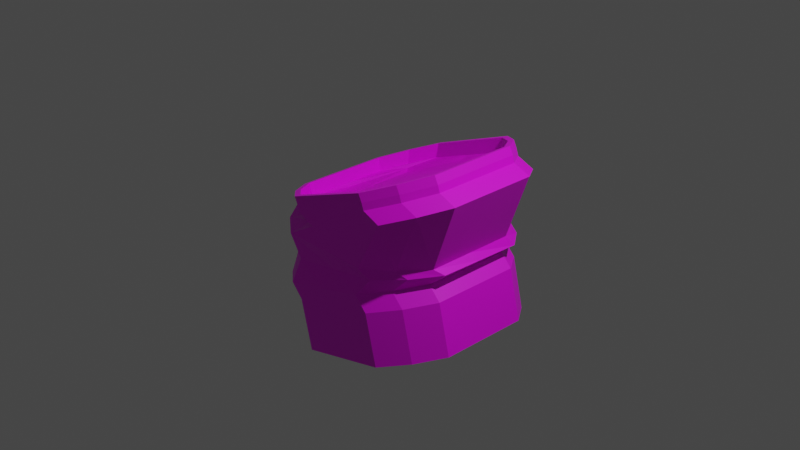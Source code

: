 # Source: agression-beverage.blend  (saved by Blender 3.1.7; exported with 4.5.12 LTS)
import bpy
from mathutils import Matrix  # noqa: F401  (used for matrix-valued properties, if any)

bpy.ops.wm.read_factory_settings(use_empty=True)
scene = bpy.context.scene
scene.name = 'Scene'

# ---- collections
col_collection = bpy.data.collections.new('Collection'); scene.collection.children.link(col_collection)

# ---- images (referenced by path relative to the original .blend; pixels are not part of the script)
import os
ASSET_DIR = os.environ.get("B2B_ASSET_DIR", "")  # directory of the original .blend (textures are referenced by path, not embedded)
HERE = os.path.dirname(os.path.abspath(__file__))  # packed textures are extracted next to this script under _unpacked/

def load_image(name, relpath, width, height, colorspace="sRGB"):
    """Load a texture the original file referenced (path relative to the .blend, or extracted next to this script)."""
    p = next((c for c in (os.path.join(HERE, relpath), os.path.join(ASSET_DIR, relpath)) if relpath and os.path.exists(c)), "")
    if p:
        img = bpy.data.images.load(p, check_existing=True)
        img.name = name
    else:  # same state as the original file: an image datablock whose file is absent (Cycles renders it pink)
        img = bpy.data.images.new(name, width, height)
        img.source = "FILE"
        img.filepath = "//" + (relpath or name)
    img.colorspace_settings.name = colorspace
    return img
img_aggression_beverage = load_image('aggression-beverage', 'aggression-beverage.png', 1024, 1024, 'sRGB')

# ---- materials (node trees are filled in below, after node groups)
mat_material_001 = bpy.data.materials.new('Material.001')
mat_material_001.use_transparent_shadow = False

# ---- material node trees
mat_material_001.use_nodes = True; mat_material_001.node_tree.nodes.clear()
_N = mat_material_001.node_tree.nodes; _L = mat_material_001.node_tree.links
n0 = _N.new('ShaderNodeBsdfPrincipled'); n0.name = 'Principled BSDF'; n0.location = (10, 300)
n0.distribution = 'GGX'
n0.subsurface_method = 'RANDOM_WALK_SKIN'
n0.inputs[3].default_value = 1.45
n0.inputs[27].default_value = (0.0, 0.0, 0.0, 1.0)
n0.inputs[28].default_value = 1.0
n1 = _N.new('ShaderNodeOutputMaterial'); n1.name = 'Material Output'; n1.location = (300, 300)
n2 = _N.new('ShaderNodeTexImage'); n2.name = 'Image Texture'; n2.location = (-280, 280)
n2.image = img_aggression_beverage
n2.interpolation = 'Closest'
_L.new(n0.outputs[0], n1.inputs[0])
_L.new(n2.outputs[0], n0.inputs[0])
n1.is_active_output = True

# ---- world
world_world = bpy.data.worlds.new('World'); scene.world = world_world
world_world.use_nodes = True; world_world.node_tree.nodes.clear()
_N = world_world.node_tree.nodes; _L = world_world.node_tree.links
n0 = _N.new('ShaderNodeOutputWorld'); n0.name = 'World Output'; n0.location = (300, 300)
n1 = _N.new('ShaderNodeBackground'); n1.name = 'Background'; n1.location = (10, 300)
n1.inputs[0].default_value = (0.05088, 0.05088, 0.05088, 1.0)
_L.new(n1.outputs[0], n0.inputs[0])
n0.is_active_output = True
world_world.color = (0.05088, 0.05088, 0.05088)
world_world.use_sun_shadow = False
world_world.sun_shadow_jitter_overblur = 0.0

# ---- cameras
cam_camera = bpy.data.cameras.new('Camera')
cam_camera.clip_end = 100.0
cam_camera.ortho_scale = 7.314

# ---- lights
light_light = bpy.data.lights.new('Light', 'POINT')
light_light.transmission_factor = 0.0
light_light.energy = 1000.0
light_light.shadow_soft_size = 0.1
light_light.shadow_maximum_resolution = 0.006
light_light.use_absolute_resolution = True

# ---- meshes
me_cube_001 = bpy.data.meshes.new('Cube.001')
me_cube_001.from_pydata([(-0.4648, -0.7417, -1.219), (-0.6203, -0.7181, 0.2017), (-0.4656, 0.718, -1.23), (-0.6198, 0.7185, 0.2018), (0.9487, -0.7376, -0.8522), (0.7266, -0.7181, 0.7029), (0.947, 0.7221, -0.8641), (0.7261, 0.7185, 0.7027), (-0.6723, -0.02145, -1.352), (-0.8766, -0.008195, 0.2569), (1.191, -0.01595, -0.8684), (0.9978, -0.008195, 0.9546), (-0.6719, -0.5046, -1.348), (0.9978, -0.5041, 0.9546), (-0.8766, -0.5041, 0.2569), (1.191, -0.4991, -0.8645), (-0.8766, 0.4959, 0.2569), (1.19, 0.4756, -0.8724), (-0.6727, 0.4701, -1.356), (0.9978, 0.4959, 0.9546), (0.2583, 0.9517, -1.118), (0.06062, 1.0, 0.6057), (0.2599, -0.9727, -1.102), (0.06062, -1.0, 0.6057), (0.05316, -0.008195, 0.381), (0.2138, -0.01772, -0.9352), (0.05316, -0.851, 0.4118), (0.05316, 0.8444, 0.4118), (-0.2135, 0.9503, -1.24), (-0.408, -1.0, 0.4313), (-0.408, 1.0, 0.4313), (-0.2118, -0.9741, -1.225), (-0.7413, -0.009337, 0.1161), (-0.5775, -0.6769, 0.177), (-0.5775, 0.669, 0.177), (0.5292, 1.0, 0.7801), (0.7317, -0.9713, -0.9799), (0.6162, -0.008814, 0.5905), (0.6162, -0.6046, 0.5905), (0.6162, 0.5968, 0.5905), (0.7301, 0.9531, -0.9955), (0.5292, -1.0, 0.7801), (-0.7851, -0.7851, 0.0), (-0.7851, 0.7851, 0.0), (0.7851, 0.7851, 0.0), (0.7851, -0.7851, 0.0), (1.0, -0.008195, 0.0), (-1.0, -0.008195, 0.0), (-1.0, -0.5041, 0.0), (1.0, -0.5041, 0.0), (1.0, 0.4959, 0.0), (-1.0, 0.4959, 0.0), (0.0, -1.0, 0.0), (0.0, 1.0, 0.0), (-0.5, 1.0, 0.0), (-0.5, -1.0, 0.0), (0.5, -1.0, 0.0), (0.5, 1.0, 0.0), (-0.6097, -0.7851, 0.1791), (-0.6097, 0.7851, 0.1791), (0.8619, 0.7851, 0.7268), (0.8619, -0.7851, 0.7268), (1.063, -0.008195, 0.8017), (-0.8111, -0.008195, 0.1041), (-0.8111, -0.5041, 0.1041), (1.063, -0.5041, 0.8017), (1.063, 0.4959, 0.8017), (-0.8111, 0.4959, 0.1041), (0.1261, -1.0, 0.4529), (0.1261, 1.0, 0.4529), (-0.3425, 1.0, 0.2785), (-0.3425, -1.0, 0.2785), (0.5947, -1.0, 0.6273), (0.5947, 1.0, 0.6273), (-0.7809, 0.7808, -0.6385), (0.739, 0.7853, -0.2443), (0.7404, -0.7849, -0.2316), (0.9477, -0.007367, -0.184), (-0.9883, -0.01308, -0.6861), (-0.9878, -0.509, -0.682), (0.9481, -0.5033, -0.18), (0.9473, 0.4967, -0.1881), (-0.9887, 0.491, -0.6901), (-0.01944, -1.002, -0.427), (-0.02114, 0.9979, -0.4432), (-0.5051, 0.9965, -0.5687), (-0.5034, -1.003, -0.5525), (0.4645, -1.001, -0.3015), (0.4628, 0.9994, -0.3177), (-0.7796, -0.7894, -0.6258), (-0.4156, 0.7851, 0.1006), (1.056, 0.7851, 0.6483), (1.056, -0.7851, 0.6483), (1.257, -0.008195, 0.7232), (-0.617, -0.008195, 0.02563), (-0.617, -0.5041, 0.02563), (1.257, -0.5041, 0.7232), (1.257, 0.4959, 0.7232), (-0.617, 0.4959, 0.02563), (0.3202, -1.0, 0.3744), (0.3202, 1.0, 0.3744), (-0.1484, 1.0, 0.2), (-0.1484, -1.0, 0.2), (0.7888, -1.0, 0.5488), (0.7888, 1.0, 0.5488), (-0.4156, -0.7851, 0.1006), (-0.6345, -0.7851, 0.25), (-0.6345, 0.7851, 0.25), (0.8372, 0.7851, 0.7977), (0.8372, -0.7851, 0.7977), (1.039, -0.008195, 0.8727), (-0.8358, -0.008195, 0.1751), (-0.8358, -0.5041, 0.1751), (1.039, -0.5041, 0.8727), (1.039, 0.4959, 0.8727), (-0.8358, 0.4959, 0.1751), (0.1014, -1.0, 0.5239), (0.1014, 1.0, 0.5239), (-0.3672, 1.0, 0.3495), (-0.3672, -1.0, 0.3495), (0.57, -1.0, 0.6983), (0.57, 1.0, 0.6983), (-0.679, -0.7632, -0.3062), (-0.7165, 0.8051, -0.3738), (0.8365, 0.852, -0.1464), (0.8739, -0.7163, -0.07874), (1.068, 0.06608, -0.08109), (-0.9101, 0.00638, -0.3707), (-0.8982, -0.4889, -0.3494), (1.08, -0.4292, -0.05973), (1.056, 0.5696, -0.1028), (-0.9221, 0.5099, -0.3925), (0.1026, -0.9544, -0.1832), (0.05491, 1.043, -0.2694), (-0.4396, 1.028, -0.3418), (-0.3919, -0.9693, -0.2556), (0.5971, -0.9395, -0.1108), (0.5494, 1.058, -0.1969), (-0.6412, 0.7766, -0.7748), (0.8787, 0.7811, -0.3806), (0.8801, -0.7891, -0.3679), (1.087, -0.01161, -0.3203), (-0.8485, -0.01732, -0.8224), (-0.8481, -0.5132, -0.8183), (1.088, -0.5075, -0.3163), (1.087, 0.4925, -0.3244), (-0.849, 0.4868, -0.8264), (0.1203, -1.006, -0.5633), (0.1186, 0.9937, -0.5795), (-0.3654, 0.9923, -0.705), (-0.3637, -1.008, -0.6888), (0.6043, -1.005, -0.4378), (0.6026, 0.9951, -0.454), (-0.6399, -0.7936, -0.7621), (-0.5098, -0.6046, 0.1714), (0.05316, -0.6046, 0.381), (-0.5098, 0.5968, 0.1714), (0.05316, 0.5968, 0.381), (-0.5098, -0.008814, 0.1714), (0.6838, -0.6769, 0.6465), (0.6838, 0.669, 0.6465), (0.8476, -0.009337, 0.7074), (-0.8228, 0.4769, 0.277), (-0.6752, 0.7851, 0.3319), (0.5112, 0.9426, 0.7734), (0.7964, 0.7851, 0.8796), (0.944, -0.4847, 0.9345), (0.7964, -0.7851, 0.8796), (-0.39, -0.9426, 0.438), (-0.6752, -0.7851, 0.3319), (-0.8228, -0.4847, 0.277), (-0.8228, -0.008195, 0.277), (0.944, 0.4769, 0.9345), (0.944, -0.008195, 0.9345), (-0.39, 0.9426, 0.438), (0.06062, 0.9426, 0.6057), (0.5112, -0.9426, 0.7734), (0.06062, -0.9426, 0.6057), (-0.7963, 0.4649, 0.1361), (-0.6366, 0.7443, 0.3462), (0.4924, 0.9064, 0.6158), (0.7579, 0.7443, 0.8652), (0.9026, -0.4724, 0.7685), (0.7582, -0.744, 0.8654), (-0.3861, -0.9064, 0.2888), (-0.6369, -0.744, 0.3461), (-0.7963, -0.4724, 0.1361), (-0.7963, -0.008195, 0.1361), (0.9026, 0.4649, 0.7685), (0.9026, -0.008195, 0.7685), (-0.3861, 0.9064, 0.2888), (0.05316, 0.9064, 0.4523), (0.4924, -0.9064, 0.6158), (0.05316, -0.9064, 0.4523), (-0.7084, -0.5174, -1.357), (-0.5002, -0.7978, -1.301), (-0.2257, 0.988, -1.244), (-0.5015, 0.7723, -1.313), (1.227, 0.4882, -0.863), (1.018, 0.7768, -0.9193), (0.744, -1.009, -0.9764), (1.02, -0.7934, -0.9066), (-0.7093, 0.4825, -1.365), (-0.7088, -0.02156, -1.361), (1.228, -0.5117, -0.8549), (1.227, -0.01585, -0.8589), (0.7423, 0.9909, -0.9926), (0.2583, 0.9895, -1.118), (-0.224, -1.012, -1.227), (0.26, -1.01, -1.102), (-0.6514, -0.4905, -1.269), (-0.4742, -0.7707, -1.294), (-0.2184, 0.9113, -1.168), (-0.4753, 0.7456, -1.306), (1.134, 0.463, -0.8136), (0.9923, 0.7499, -0.9259), (0.701, -0.9312, -0.9149), (0.9938, -0.7664, -0.9135), (-0.6522, 0.4577, -1.277), (-0.6518, -0.0208, -1.273), (1.135, -0.4852, -0.8059), (1.134, -0.01553, -0.8097), (0.6995, 0.914, -0.9298), (0.2405, 0.9126, -1.049), (-0.2168, -0.9339, -1.153), (0.2421, -0.9326, -1.034), (0.9077, -0.7271, -0.7496), (0.2146, -0.9264, -0.9278), (0.9065, 0.7053, -0.7612), (0.213, 0.9022, -0.9426), (-0.4789, -0.7312, -1.109), (-0.4801, 0.7012, -1.121), (-0.6712, -0.02119, -1.165), (1.099, -0.01597, -0.7056)], [], [(111, 9, 16, 115), (117, 21, 35, 121), (110, 11, 13, 113), (116, 23, 29, 119), (226, 220, 4, 216), (33, 186, 1, 184), (34, 178, 187, 32), (228, 214, 221, 233), (108, 165, 19, 114), (106, 169, 14, 112), (119, 29, 169, 106), (32, 187, 186, 33), (233, 221, 220, 226), (114, 19, 11, 110), (121, 35, 165, 108), (222, 6, 214, 228), (190, 3, 178, 34), (180, 191, 27, 160), (212, 223, 229, 231), (37, 24, 155, 38), (39, 157, 24, 37), (159, 26, 193, 192), (230, 227, 225, 224), (109, 167, 41, 120), (107, 163, 30, 118), (115, 16, 163, 107), (210, 230, 224, 0), (218, 231, 232, 219), (219, 232, 230, 210), (2, 212, 231, 218), (191, 190, 34, 27), (24, 158, 154, 155), (157, 156, 158, 24), (26, 33, 184, 193), (113, 13, 167, 109), (182, 159, 192, 5), (188, 160, 161, 189), (189, 161, 159, 182), (7, 180, 160, 188), (223, 222, 228, 229), (227, 226, 216, 225), (118, 30, 21, 117), (133, 53, 57, 137), (125, 45, 56, 136), (132, 52, 55, 135), (123, 43, 54, 134), (134, 54, 53, 133), (136, 56, 52, 132), (127, 47, 51, 131), (124, 44, 50, 130), (126, 46, 49, 129), (122, 42, 48, 128), (128, 48, 47, 127), (130, 50, 46, 126), (135, 55, 42, 122), (129, 49, 45, 125), (137, 57, 44, 124), (131, 51, 43, 123), (100, 69, 73, 104), (92, 61, 72, 103), (99, 68, 71, 102), (90, 59, 70, 101), (101, 70, 69, 100), (103, 72, 68, 99), (94, 63, 67, 98), (91, 60, 66, 97), (93, 62, 65, 96), (105, 58, 64, 95), (95, 64, 63, 94), (97, 66, 62, 93), (102, 71, 58, 105), (96, 65, 61, 92), (104, 73, 60, 91), (98, 67, 59, 90), (146, 82, 74, 138), (152, 88, 75, 139), (144, 80, 76, 140), (150, 86, 89, 153), (145, 81, 77, 141), (143, 79, 78, 142), (153, 89, 79, 143), (141, 77, 80, 144), (139, 75, 81, 145), (142, 78, 82, 146), (151, 87, 83, 147), (149, 85, 84, 148), (138, 74, 85, 149), (147, 83, 86, 150), (140, 76, 87, 151), (148, 84, 88, 152), (51, 98, 90, 43), (57, 104, 91, 44), (49, 96, 92, 45), (55, 102, 105, 42), (50, 97, 93, 46), (48, 95, 94, 47), (42, 105, 95, 48), (46, 93, 96, 49), (44, 91, 97, 50), (47, 94, 98, 51), (56, 103, 99, 52), (54, 101, 100, 53), (43, 90, 101, 54), (52, 99, 102, 55), (45, 92, 103, 56), (53, 100, 104, 57), (69, 117, 121, 73), (61, 109, 120, 72), (68, 116, 119, 71), (59, 107, 118, 70), (70, 118, 117, 69), (72, 120, 116, 68), (63, 111, 115, 67), (60, 108, 114, 66), (62, 110, 113, 65), (58, 106, 112, 64), (64, 112, 111, 63), (66, 114, 110, 62), (71, 119, 106, 58), (65, 113, 109, 61), (73, 121, 108, 60), (67, 115, 107, 59), (82, 131, 123, 74), (88, 137, 124, 75), (80, 129, 125, 76), (86, 135, 122, 89), (81, 130, 126, 77), (79, 128, 127, 78), (89, 122, 128, 79), (77, 126, 129, 80), (75, 124, 130, 81), (78, 127, 131, 82), (87, 136, 132, 83), (85, 134, 133, 84), (74, 123, 134, 85), (83, 132, 135, 86), (76, 125, 136, 87), (84, 133, 137, 88), (207, 148, 152, 206), (201, 140, 151, 200), (209, 147, 150, 208), (197, 138, 149, 196), (196, 149, 148, 207), (200, 151, 147, 209), (203, 142, 146, 202), (199, 139, 145, 198), (205, 141, 144, 204), (195, 153, 143, 194), (194, 143, 142, 203), (198, 145, 141, 205), (208, 150, 153, 195), (204, 144, 140, 201), (206, 152, 139, 199), (202, 146, 138, 197), (33, 26, 155, 154), (27, 34, 156, 157), (32, 33, 154, 158), (34, 32, 158, 156), (26, 159, 38, 155), (160, 27, 157, 39), (161, 160, 39, 37), (159, 161, 37, 38), (162, 179, 163, 16), (164, 181, 165, 35), (166, 183, 167, 13), (168, 185, 169, 29), (170, 171, 9, 14), (172, 173, 11, 19), (173, 166, 13, 11), (185, 170, 14, 169), (171, 162, 16, 9), (181, 172, 19, 165), (174, 175, 21, 30), (176, 177, 23, 41), (177, 168, 29, 23), (179, 174, 30, 163), (175, 164, 35, 21), (183, 176, 41, 167), (178, 3, 179, 162), (180, 7, 181, 164), (182, 5, 183, 166), (184, 1, 185, 168), (186, 187, 171, 170), (188, 189, 173, 172), (189, 182, 166, 173), (1, 186, 170, 185), (187, 178, 162, 171), (7, 188, 172, 181), (190, 191, 175, 174), (192, 193, 177, 176), (193, 184, 168, 177), (3, 190, 174, 179), (191, 180, 164, 175), (5, 192, 176, 183), (12, 211, 195, 194), (28, 213, 197, 196), (17, 215, 199, 198), (36, 217, 201, 200), (18, 8, 203, 202), (15, 10, 205, 204), (8, 12, 194, 203), (217, 15, 204, 201), (10, 17, 198, 205), (213, 18, 202, 197), (40, 20, 207, 206), (31, 22, 209, 208), (20, 28, 196, 207), (211, 31, 208, 195), (22, 36, 200, 209), (215, 40, 206, 199), (210, 0, 211, 12), (212, 2, 213, 28), (214, 6, 215, 17), (216, 4, 217, 36), (218, 219, 8, 18), (220, 221, 10, 15), (219, 210, 12, 8), (4, 220, 15, 217), (221, 214, 17, 10), (2, 218, 18, 213), (222, 223, 20, 40), (224, 225, 22, 31), (223, 212, 28, 20), (0, 224, 31, 211), (25, 233, 226, 227), (225, 216, 36, 22), (6, 222, 40, 215), (25, 229, 228, 233), (25, 232, 231, 229), (25, 227, 230, 232), (112, 14, 9, 111), (120, 41, 23, 116)])
_uv = me_cube_001.uv_layers.new(name='UVMap')
_uv.uv.foreach_set('vector', [0.07812, 0.8828, 0.1094, 0.8828, 0.1094, 0.9453, 0.07812, 0.9453, 0.1094, 0.8594, 0.07812, 0.875, 0.07031, 0.8125, 0.1016, 0.7969, 0.07812, 0.8828, 0.1094, 0.8828, 0.1094, 0.9453, 0.07812, 0.9453, 0.1016, 0.8906, 0.07031, 0.875, 0.07812, 0.8125, 0.1094, 0.8281, 0.6953, 0.9531, 0.7109, 0.9219, 0.7031, 0.9531, 0.6953, 0.9688, 0.3359, 0.9531, 0.3672, 0.9219, 0.3438, 0.9531, 0.3125, 0.9844, 0.3359, 0.7734, 0.3672, 0.8047, 0.3672, 0.8594, 0.3594, 0.8594, 0.6953, 0.7969, 0.7109, 0.8203, 0.7109, 0.875, 0.6953, 0.875, 0.08594, 0.7734, 0.1172, 0.7734, 0.1094, 0.8125, 0.07812, 0.8125, 0.07812, 0.7812, 0.1094, 0.7812, 0.1094, 0.8203, 0.07812, 0.8203, 0.1094, 0.8281, 0.07812, 0.8125, 0.08594, 0.7734, 0.1172, 0.7891, 0.3594, 0.8594, 0.3672, 0.8594, 0.3672, 0.9219, 0.3359, 0.9531, 0.6953, 0.875, 0.7109, 0.875, 0.7109, 0.9219, 0.6953, 0.9531, 0.07812, 0.8125, 0.1094, 0.8125, 0.1094, 0.8828, 0.07812, 0.8828, 0.1016, 0.7969, 0.07031, 0.8125, 0.07031, 0.7734, 0.1016, 0.7578, 0.6953, 0.7734, 0.7031, 0.7969, 0.7109, 0.8203, 0.6953, 0.7969, 0.3125, 0.7422, 0.3438, 0.7656, 0.3672, 0.8047, 0.3359, 0.7734, 0.1953, 0.7422, 0.2578, 0.7422, 0.2578, 0.7578, 0.1641, 0.7734, 0.6562, 0.9062, 0.6562, 0.8594, 0.6641, 0.8594, 0.6641, 0.9375, 0.4062, 0.9062, 0.4844, 0.9062, 0.4844, 0.9844, 0.4062, 0.9844, 0.4062, 0.8281, 0.4844, 0.8281, 0.4844, 0.9062, 0.4062, 0.9062, 0.1641, 0.9531, 0.2578, 0.9766, 0.2578, 0.9844, 0.1953, 0.9844, 0.6875, 0.7969, 0.6875, 0.875, 0.6797, 0.875, 0.6797, 0.8281, 0.09375, 0.9844, 0.0625, 0.9766, 0.0625, 0.9375, 0.09375, 0.9531, 0.125, 0.9688, 0.09375, 0.9844, 0.08594, 0.9453, 0.1172, 0.9297, 0.07812, 0.9453, 0.1094, 0.9453, 0.1094, 0.9844, 0.07812, 0.9844, 0.6797, 0.7812, 0.6875, 0.7969, 0.6797, 0.8281, 0.6797, 0.7969, 0.7656, 0.7891, 0.7812, 0.8203, 0.7109, 0.7812, 0.7109, 0.7812, 0.7109, 0.7812, 0.7109, 0.7812, 0.6406, 0.7812, 0.6641, 0.7656, 0.6562, 0.9375, 0.6562, 0.9062, 0.6641, 0.9375, 0.6562, 0.9609, 0.2578, 0.7422, 0.3125, 0.7422, 0.3359, 0.7734, 0.2578, 0.7578, 0.4844, 0.9062, 0.5625, 0.9062, 0.5625, 0.9844, 0.4844, 0.9844, 0.4844, 0.8281, 0.5625, 0.8281, 0.5625, 0.9062, 0.4844, 0.9062, 0.2578, 0.9766, 0.3359, 0.9531, 0.3125, 0.9844, 0.2578, 0.9844, 0.07812, 0.9453, 0.1094, 0.9453, 0.1172, 0.9844, 0.08594, 0.9844, 0.1406, 0.9219, 0.1641, 0.9531, 0.1953, 0.9844, 0.1641, 0.9531, 0.1406, 0.8047, 0.1641, 0.7734, 0.1484, 0.8594, 0.1406, 0.8594, 0.1406, 0.8594, 0.1484, 0.8594, 0.1641, 0.9531, 0.1406, 0.9219, 0.1641, 0.7656, 0.1953, 0.7422, 0.1641, 0.7734, 0.1406, 0.8047, 0.6562, 0.8594, 0.6562, 0.8125, 0.6641, 0.7812, 0.6641, 0.8594, 0.6875, 0.875, 0.6875, 0.9531, 0.6797, 0.9297, 0.6797, 0.875, 0.1172, 0.9297, 0.08594, 0.9453, 0.07812, 0.875, 0.1094, 0.8594, 0.5625, 0.5781, 0.5312, 0.5781, 0.5391, 0.5156, 0.5625, 0.5156, 0.4453, 0.6875, 0.4375, 0.6797, 0.4141, 0.6406, 0.4453, 0.6484, 0.4375, 0.5781, 0.4062, 0.5703, 0.3828, 0.5078, 0.4219, 0.5156, 0.5547, 0.6797, 0.5, 0.6797, 0.5078, 0.6406, 0.5547, 0.6484, 0.5547, 0.6484, 0.5078, 0.6406, 0.5312, 0.5781, 0.5625, 0.5781, 0.4453, 0.6484, 0.4141, 0.6406, 0.4062, 0.5703, 0.4375, 0.5781, 0.6406, 0.5859, 0.6016, 0.5859, 0.6016, 0.5234, 0.6484, 0.5234, 0.4688, 0.4609, 0.4922, 0.4688, 0.4766, 0.5078, 0.4609, 0.4922, 0.4609, 0.5625, 0.4766, 0.5703, 0.4766, 0.6406, 0.4609, 0.625, 0.6484, 0.6797, 0.6094, 0.6875, 0.6016, 0.6484, 0.6406, 0.6484, 0.6406, 0.6484, 0.6016, 0.6484, 0.6016, 0.5859, 0.6406, 0.5859, 0.4609, 0.4922, 0.4766, 0.5078, 0.4766, 0.5703, 0.4609, 0.5625, 0.4219, 0.5156, 0.3828, 0.5078, 0.3828, 0.4688, 0.4141, 0.4766, 0.4609, 0.625, 0.4766, 0.6406, 0.4922, 0.6797, 0.4766, 0.6641, 0.5625, 0.5156, 0.5391, 0.5156, 0.5547, 0.4766, 0.5703, 0.4766, 0.6484, 0.5234, 0.6016, 0.5234, 0.6094, 0.4844, 0.6562, 0.4844, 0.07812, 0.5547, 0.07031, 0.5781, 0.0625, 0.5156, 0.07031, 0.4922, 0.07812, 0.6875, 0.0625, 0.6641, 0.0625, 0.625, 0.07812, 0.6484, 0.08594, 0.5859, 0.07031, 0.5625, 0.07812, 0.5, 0.09375, 0.5234, 0.09375, 0.6562, 0.07031, 0.6797, 0.07031, 0.6406, 0.08594, 0.6172, 0.08594, 0.6172, 0.07031, 0.6406, 0.07031, 0.5781, 0.07812, 0.5547, 0.07812, 0.6484, 0.0625, 0.625, 0.07031, 0.5625, 0.08594, 0.5859, 0.07031, 0.5781, 0.05469, 0.5781, 0.05469, 0.5156, 0.07031, 0.5156, 0.0625, 0.4609, 0.07812, 0.4609, 0.07031, 0.5, 0.05469, 0.5, 0.05469, 0.5703, 0.07031, 0.5703, 0.07031, 0.6328, 0.05469, 0.6328, 0.1016, 0.6797, 0.07812, 0.6797, 0.05469, 0.6406, 0.07031, 0.6406, 0.07031, 0.6406, 0.05469, 0.6406, 0.05469, 0.5781, 0.07031, 0.5781, 0.05469, 0.5, 0.07031, 0.5, 0.07031, 0.5703, 0.05469, 0.5703, 0.09375, 0.5234, 0.07812, 0.5, 0.07812, 0.4609, 0.1016, 0.4844, 0.05469, 0.6328, 0.07031, 0.6328, 0.07812, 0.6719, 0.0625, 0.6719, 0.07031, 0.4922, 0.0625, 0.5156, 0.05469, 0.4766, 0.07031, 0.4531, 0.07031, 0.5156, 0.05469, 0.5156, 0.07812, 0.4766, 0.1016, 0.4766, 0.08594, 0.2031, 0.05469, 0.2031, 0.0625, 0.1562, 0.09375, 0.1562, 0.1328, 0.1875, 0.1016, 0.2031, 0.1016, 0.1562, 0.1328, 0.1406, 0.01562, 0.3594, 0.04688, 0.3594, 0.05469, 0.4062, 0.03125, 0.4062, 0.1641, 0.2031, 0.1406, 0.1875, 0.1406, 0.1406, 0.1641, 0.1562, 0.01562, 0.2031, 0.04688, 0.2031, 0.04688, 0.2812, 0.01562, 0.2812, 0.08594, 0.3672, 0.05469, 0.3672, 0.05469, 0.2891, 0.08594, 0.2891, 0.09375, 0.4141, 0.0625, 0.4141, 0.05469, 0.3672, 0.08594, 0.3672, 0.01562, 0.2812, 0.04688, 0.2812, 0.04688, 0.3594, 0.01562, 0.3594, 0.03125, 0.1562, 0.05469, 0.1562, 0.04688, 0.2031, 0.01562, 0.2031, 0.08594, 0.2891, 0.05469, 0.2891, 0.05469, 0.2031, 0.08594, 0.2031, 0.1641, 0.3672, 0.1406, 0.3516, 0.1406, 0.2656, 0.1641, 0.2812, 0.1328, 0.3516, 0.1016, 0.3672, 0.1016, 0.2891, 0.1328, 0.2734, 0.1328, 0.3984, 0.1016, 0.4141, 0.1016, 0.3672, 0.1328, 0.3516, 0.1641, 0.2812, 0.1406, 0.2656, 0.1406, 0.1875, 0.1641, 0.2031, 0.1641, 0.4141, 0.1406, 0.3984, 0.1406, 0.3516, 0.1641, 0.3672, 0.1328, 0.2734, 0.1016, 0.2891, 0.1016, 0.2031, 0.1328, 0.1875, 0.2266, 0.4922, 0.1797, 0.4922, 0.1484, 0.4609, 0.1953, 0.4609, 0.2969, 0.5703, 0.2422, 0.5156, 0.2422, 0.4766, 0.3125, 0.5312, 0.3906, 0.6406, 0.3125, 0.6953, 0.3203, 0.6719, 0.3828, 0.6172, 0.1641, 0.6875, 0.1172, 0.6875, 0.1484, 0.6641, 0.1953, 0.6641, 0.1172, 0.4922, 0.1797, 0.4922, 0.1797, 0.5625, 0.1172, 0.5547, 0.2266, 0.625, 0.1797, 0.625, 0.1797, 0.5625, 0.2266, 0.5625, 0.1953, 0.6641, 0.1484, 0.6641, 0.1797, 0.625, 0.2266, 0.625, 0.1172, 0.5547, 0.1797, 0.5625, 0.1797, 0.625, 0.1172, 0.625, 0.3125, 0.5312, 0.2422, 0.4766, 0.2422, 0.4531, 0.3203, 0.5078, 0.2266, 0.5625, 0.1797, 0.5625, 0.1797, 0.4922, 0.2266, 0.4922, 0.375, 0.5781, 0.3203, 0.6328, 0.3203, 0.5625, 0.3594, 0.5156, 0.2656, 0.6953, 0.2578, 0.6484, 0.25, 0.5859, 0.2891, 0.6328, 0.1953, 0.4609, 0.1484, 0.4609, 0.1172, 0.4297, 0.1641, 0.4297, 0.3594, 0.5156, 0.3203, 0.5625, 0.3281, 0.5, 0.3438, 0.4531, 0.3828, 0.6172, 0.3203, 0.6719, 0.3203, 0.6328, 0.375, 0.5781, 0.2891, 0.6328, 0.25, 0.5859, 0.2422, 0.5156, 0.2969, 0.5703, 0.03125, 0.5781, 0.01562, 0.5781, 0.007812, 0.5156, 0.02344, 0.5156, 0.02344, 0.6797, 0.01562, 0.6797, 0.01562, 0.6406, 0.02344, 0.6406, 0.03906, 0.5781, 0.02344, 0.5781, 0.03125, 0.5078, 0.03906, 0.5156, 0.03906, 0.6797, 0.03125, 0.6797, 0.02344, 0.6484, 0.03906, 0.6406, 0.03906, 0.6406, 0.02344, 0.6484, 0.01562, 0.5781, 0.03125, 0.5781, 0.02344, 0.6406, 0.01562, 0.6406, 0.02344, 0.5781, 0.03906, 0.5781, 0.02344, 0.5859, 0.03125, 0.5859, 0.03125, 0.6484, 0.02344, 0.6484, 0.03125, 0.4844, 0.03906, 0.4844, 0.03906, 0.5234, 0.02344, 0.5234, 0.02344, 0.5859, 0.03906, 0.5859, 0.03906, 0.6484, 0.02344, 0.6484, 0.01562, 0.4922, 0.03125, 0.4922, 0.03125, 0.5234, 0.02344, 0.5234, 0.02344, 0.5234, 0.03125, 0.5234, 0.03125, 0.5859, 0.02344, 0.5859, 0.02344, 0.5234, 0.03906, 0.5234, 0.03906, 0.5859, 0.02344, 0.5859, 0.03906, 0.5156, 0.03125, 0.5078, 0.03906, 0.4688, 0.03906, 0.4766, 0.02344, 0.6484, 0.03906, 0.6484, 0.03906, 0.6875, 0.03125, 0.6875, 0.02344, 0.5156, 0.007812, 0.5156, 0.007812, 0.4766, 0.01562, 0.4766, 0.02344, 0.6484, 0.03125, 0.6484, 0.03125, 0.6875, 0.01562, 0.6875, 0.75, 0.5156, 0.7188, 0.5156, 0.7266, 0.4688, 0.75, 0.4688, 0.8359, 0.6875, 0.8125, 0.6953, 0.7812, 0.6641, 0.8047, 0.6562, 0.8047, 0.4844, 0.7812, 0.4844, 0.8125, 0.4531, 0.8359, 0.4531, 0.7031, 0.4922, 0.6719, 0.5234, 0.6641, 0.4844, 0.7031, 0.4531, 0.7812, 0.6094, 0.7656, 0.6172, 0.7734, 0.5547, 0.7891, 0.5469, 0.75, 0.6406, 0.7188, 0.6406, 0.7188, 0.5781, 0.75, 0.5781, 0.75, 0.6797, 0.7188, 0.6797, 0.7188, 0.6406, 0.75, 0.6406, 0.7891, 0.5469, 0.7734, 0.5547, 0.7812, 0.4844, 0.8047, 0.4844, 0.8047, 0.6562, 0.7812, 0.6641, 0.7656, 0.6172, 0.7812, 0.6094, 0.75, 0.5781, 0.7188, 0.5781, 0.7188, 0.5156, 0.75, 0.5156, 0.7031, 0.6328, 0.6875, 0.6484, 0.6797, 0.5859, 0.7031, 0.5625, 0.8281, 0.6328, 0.8047, 0.6172, 0.8125, 0.5469, 0.8281, 0.5703, 0.8281, 0.6719, 0.8047, 0.6484, 0.8047, 0.6172, 0.8281, 0.6328, 0.7031, 0.5625, 0.6797, 0.5859, 0.6719, 0.5234, 0.7031, 0.4922, 0.7031, 0.6719, 0.6875, 0.6875, 0.6875, 0.6484, 0.7031, 0.6328, 0.8281, 0.5703, 0.8125, 0.5469, 0.8203, 0.4766, 0.8281, 0.5, 0.4609, 0.2891, 0.375, 0.2891, 0.375, 0.2031, 0.4609, 0.2031, 0.5547, 0.4141, 0.4688, 0.4141, 0.4688, 0.3672, 0.5547, 0.3672, 0.5547, 0.2812, 0.4688, 0.2812, 0.4688, 0.2031, 0.5547, 0.2031, 0.4609, 0.4141, 0.375, 0.4141, 0.375, 0.3672, 0.4609, 0.3672, 0.4609, 0.3672, 0.375, 0.3672, 0.375, 0.2891, 0.4609, 0.2891, 0.5547, 0.3672, 0.4688, 0.3672, 0.4688, 0.2812, 0.5547, 0.2812, 0.3594, 0.2891, 0.2734, 0.2891, 0.2734, 0.2031, 0.3594, 0.2031, 0.1875, 0.1641, 0.2734, 0.1641, 0.2578, 0.2109, 0.1797, 0.2109, 0.1797, 0.2891, 0.2578, 0.2891, 0.2578, 0.3672, 0.1797, 0.3672, 0.3672, 0.4141, 0.2812, 0.4141, 0.2734, 0.3672, 0.3594, 0.3672, 0.3594, 0.3672, 0.2734, 0.3672, 0.2734, 0.2891, 0.3594, 0.2891, 0.1797, 0.2109, 0.2578, 0.2109, 0.2578, 0.2891, 0.1797, 0.2891, 0.5547, 0.2031, 0.4688, 0.2031, 0.4688, 0.1562, 0.5547, 0.1562, 0.1797, 0.3672, 0.2578, 0.3672, 0.2734, 0.4141, 0.1875, 0.4141, 0.4609, 0.2031, 0.375, 0.2031, 0.375, 0.1562, 0.4609, 0.1562, 0.3594, 0.2031, 0.2734, 0.2031, 0.2812, 0.1562, 0.3672, 0.1562, 0.3359, 0.9531, 0.2578, 0.9766, 0.2578, 0.9453, 0.3281, 0.9453, 0.2578, 0.7578, 0.3359, 0.7734, 0.3281, 0.7891, 0.2578, 0.7891, 0.3594, 0.8594, 0.3359, 0.9531, 0.3281, 0.9453, 0.3281, 0.8594, 0.3359, 0.7734, 0.3594, 0.8594, 0.3281, 0.8594, 0.3281, 0.7891, 0.2578, 0.9766, 0.1641, 0.9531, 0.1797, 0.9453, 0.2578, 0.9453, 0.1641, 0.7734, 0.2578, 0.7578, 0.2578, 0.7891, 0.1797, 0.7891, 0.1484, 0.8594, 0.1641, 0.7734, 0.1797, 0.7891, 0.1797, 0.8594, 0.1641, 0.9531, 0.1484, 0.8594, 0.1797, 0.8594, 0.1797, 0.9453, 0.1328, 0.9219, 0.1641, 0.9531, 0.1562, 0.9609, 0.1328, 0.9219, 0.3125, 0.9844, 0.3516, 0.9531, 0.3516, 0.9609, 0.3203, 0.9844, 0.375, 0.7969, 0.3516, 0.7578, 0.3516, 0.7578, 0.3828, 0.7969, 0.1953, 0.7344, 0.1641, 0.7578, 0.1562, 0.7578, 0.1953, 0.7266, 0.1328, 0.7969, 0.1328, 0.8594, 0.1328, 0.8594, 0.1328, 0.7969, 0.375, 0.9219, 0.375, 0.8594, 0.3828, 0.8594, 0.3828, 0.9219, 0.375, 0.8594, 0.375, 0.7969, 0.3828, 0.7969, 0.3828, 0.8594, 0.1641, 0.7578, 0.1328, 0.7969, 0.1328, 0.7969, 0.1562, 0.7578, 0.1328, 0.8594, 0.1328, 0.9219, 0.1328, 0.9219, 0.1328, 0.8594, 0.3516, 0.9531, 0.375, 0.9219, 0.3828, 0.9219, 0.3516, 0.9609, 0.1953, 0.9844, 0.2578, 0.9844, 0.2578, 0.9844, 0.1953, 0.9844, 0.3125, 0.7344, 0.2578, 0.7344, 0.2578, 0.7266, 0.3203, 0.7266, 0.2578, 0.7344, 0.1953, 0.7344, 0.1953, 0.7266, 0.2578, 0.7266, 0.1641, 0.9531, 0.1953, 0.9844, 0.1953, 0.9844, 0.1562, 0.9609, 0.2578, 0.9844, 0.3125, 0.9844, 0.3203, 0.9844, 0.2578, 0.9844, 0.3516, 0.7578, 0.3125, 0.7344, 0.3203, 0.7266, 0.3516, 0.7578, 0.0625, 0.9453, 0.0625, 0.9766, 0.02344, 0.9844, 0.02344, 0.9453, 0.01562, 0.8203, 0.02344, 0.7891, 0.0625, 0.7891, 0.05469, 0.8203, 0.01562, 0.8203, 0.02344, 0.7891, 0.0625, 0.7891, 0.05469, 0.8203, 0.01562, 0.8203, 0.01562, 0.7891, 0.05469, 0.7891, 0.05469, 0.8203, 0.0625, 0.8203, 0.0625, 0.8828, 0.02344, 0.8828, 0.02344, 0.8203, 0.01562, 0.9453, 0.01562, 0.8828, 0.05469, 0.8828, 0.05469, 0.9453, 0.01562, 0.8828, 0.01562, 0.8203, 0.05469, 0.8203, 0.05469, 0.8828, 0.0625, 0.7891, 0.0625, 0.8203, 0.02344, 0.8203, 0.02344, 0.7891, 0.0625, 0.8828, 0.0625, 0.9453, 0.02344, 0.9453, 0.02344, 0.8828, 0.02344, 0.9766, 0.01562, 0.9453, 0.05469, 0.9453, 0.0625, 0.9844, 0.01562, 0.9453, 0.01562, 0.8828, 0.05469, 0.8828, 0.05469, 0.9453, 0.01562, 0.9453, 0.01562, 0.8828, 0.05469, 0.8828, 0.05469, 0.9453, 0.01562, 0.8828, 0.01562, 0.8203, 0.05469, 0.8203, 0.05469, 0.8828, 0.02344, 0.9766, 0.01562, 0.9453, 0.05469, 0.9453, 0.0625, 0.9844, 0.01562, 0.8828, 0.01562, 0.8203, 0.05469, 0.8203, 0.05469, 0.8828, 0.01562, 0.9766, 0.01562, 0.9453, 0.05469, 0.9453, 0.05469, 0.9844, 0.7891, 0.8125, 0.7734, 0.7812, 0.7734, 0.7812, 0.7891, 0.8125, 0.7422, 0.9688, 0.7734, 0.9531, 0.7734, 0.9531, 0.7422, 0.9766, 0.5859, 0.9219, 0.6094, 0.9531, 0.6094, 0.9531, 0.5859, 0.9219, 0.6406, 0.7656, 0.6094, 0.7812, 0.6094, 0.7812, 0.6328, 0.7578, 0.7891, 0.9219, 0.7891, 0.8672, 0.7891, 0.8672, 0.7891, 0.9219, 0.5859, 0.8125, 0.5859, 0.8672, 0.5859, 0.8672, 0.5859, 0.8125, 0.7891, 0.8672, 0.7891, 0.8125, 0.7891, 0.8125, 0.7891, 0.8672, 0.6094, 0.7812, 0.5859, 0.8125, 0.5859, 0.8125, 0.6094, 0.7812, 0.5859, 0.8672, 0.5859, 0.9219, 0.5859, 0.9219, 0.5859, 0.8672, 0.7734, 0.9531, 0.7891, 0.9219, 0.7891, 0.9219, 0.7734, 0.9531, 0.6406, 0.9688, 0.6875, 0.9688, 0.6875, 0.9766, 0.6328, 0.9766, 0.7422, 0.7656, 0.6875, 0.7656, 0.6875, 0.7578, 0.7422, 0.7578, 0.6875, 0.9688, 0.7422, 0.9688, 0.7422, 0.9766, 0.6875, 0.9766, 0.7734, 0.7812, 0.7422, 0.7656, 0.7422, 0.7578, 0.7734, 0.7812, 0.6875, 0.7656, 0.6406, 0.7656, 0.6328, 0.7578, 0.6875, 0.7578, 0.6094, 0.9531, 0.6406, 0.9688, 0.6328, 0.9766, 0.6094, 0.9531, 0.6797, 0.7812, 0.6797, 0.7969, 0.6719, 0.7969, 0.6719, 0.7734, 0.6562, 0.9062, 0.6562, 0.9375, 0.6484, 0.9375, 0.6484, 0.9141, 0.7109, 0.8203, 0.7031, 0.7969, 0.7109, 0.7891, 0.7109, 0.8203, 0.6797, 0.9297, 0.6797, 0.9531, 0.6719, 0.9609, 0.6641, 0.9297, 0.7266, 0.8203, 0.7266, 0.875, 0.7188, 0.875, 0.7188, 0.8203, 0.7109, 0.9219, 0.7109, 0.875, 0.7109, 0.875, 0.7109, 0.9219, 0.7266, 0.875, 0.7266, 0.9219, 0.7188, 0.9219, 0.7188, 0.875, 0.7031, 0.9531, 0.7109, 0.9219, 0.7109, 0.9219, 0.7109, 0.9531, 0.7109, 0.875, 0.7109, 0.8203, 0.7109, 0.8203, 0.7109, 0.875, 0.6562, 0.9375, 0.6562, 0.9609, 0.6484, 0.9609, 0.6484, 0.9375, 0.6562, 0.8125, 0.6562, 0.8594, 0.6484, 0.8594, 0.6484, 0.8047, 0.6797, 0.8281, 0.6797, 0.875, 0.6641, 0.875, 0.6641, 0.8281, 0.6562, 0.8594, 0.6562, 0.9062, 0.6484, 0.9141, 0.6484, 0.8594, 0.6797, 0.7969, 0.6797, 0.8281, 0.6641, 0.8281, 0.6719, 0.7969, 0.6953, 0.875, 0.6641, 0.9688, 0.6016, 0.9297, 0.6016, 0.8438, 0.6797, 0.875, 0.6797, 0.9297, 0.6641, 0.9297, 0.6641, 0.875, 0.6562, 0.7812, 0.6562, 0.8125, 0.6484, 0.8047, 0.6484, 0.7812, 0.6953, 0.875, 0.7812, 0.8984, 0.7422, 0.9688, 0.6641, 0.9688, 0.6953, 0.875, 0.7109, 0.7812, 0.7812, 0.8203, 0.7812, 0.8984, 0.6953, 0.875, 0.6016, 0.8438, 0.6406, 0.7812, 0.7109, 0.7812, 0.07812, 0.8203, 0.1094, 0.8203, 0.1094, 0.8828, 0.07812, 0.8828, 0.09375, 0.9531, 0.0625, 0.9375, 0.07031, 0.875, 0.1016, 0.8906])
me_cube_001.materials.append(mat_material_001)
me_cube_001.use_remesh_fix_poles = True
me_cube_001.use_remesh_preserve_attributes = False
me_cube_001.update()

# ---- objects
ob_light = bpy.data.objects.new('Light', light_light)
ob_camera = bpy.data.objects.new('Camera', cam_camera)
ob_cube = bpy.data.objects.new('Cube', me_cube_001)

# ---- transforms, parenting, visibility, modifiers, constraints
ob_light.location = (4.076, 1.005, 5.904)
ob_light.rotation_euler = (0.6503, 0.05522, 1.866)
ob_light.lock_rotations_4d = False
ob_light.empty_display_type = 'ARROWS'
ob_light.color = (0.0, 0.0, 0.0, 0.0)
ob_light.lineart.crease_threshold = 0.0
ob_camera.location = (7.359, -6.926, 4.958)
ob_camera.rotation_euler = (1.109, 0.0, 0.8149)
ob_camera.lock_rotations_4d = False
ob_camera.empty_display_type = 'ARROWS'
ob_camera.color = (0.0, 0.0, 0.0, 0.0)
ob_camera.display_type = 'WIRE'
ob_camera.lineart.crease_threshold = 0.0
ob_cube.location = (0.0, 0.0, 0.0)

# ---- collection membership
col_collection.objects.link(ob_light)
col_collection.objects.link(ob_camera)
col_collection.objects.link(ob_cube)

# ---- scene / render settings (as saved in the file)
scene.camera = ob_camera
scene.frame_start = 1; scene.frame_end = 250; scene.frame_set(1)
scene.render.engine = 'BLENDER_EEVEE_NEXT'
scene.cycles.sampling_pattern = 'TABULATED_SOBOL'
scene.cycles.use_light_tree = False
scene.view_settings.view_transform = 'Filmic'
bpy.context.view_layer.update()
